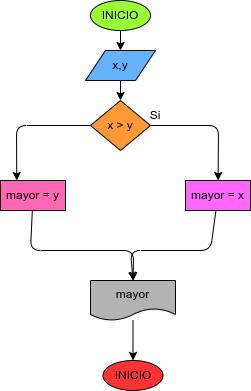

The diagram above was exported from draw.io. Its source (the exported page's mxGraphModel, read from the mxfile embedded in the PNG):
<mxGraphModel dx="647" dy="310" grid="1" gridSize="10" guides="1" tooltips="1" connect="1" arrows="1" fold="1" page="1" pageScale="1" pageWidth="850" pageHeight="1100" math="0" shadow="0">
  <root>
    <mxCell id="0" />
    <mxCell id="1" parent="0" />
    <mxCell id="4" value="" style="edgeStyle=none;html=1;" edge="1" parent="1" source="2" target="3">
      <mxGeometry relative="1" as="geometry" />
    </mxCell>
    <mxCell id="2" value="INICIO" style="ellipse;whiteSpace=wrap;html=1;fillColor=#99FF33;" vertex="1" parent="1">
      <mxGeometry x="210" y="20" width="60" height="30" as="geometry" />
    </mxCell>
    <mxCell id="6" value="" style="edgeStyle=none;html=1;" edge="1" parent="1" source="3" target="5">
      <mxGeometry relative="1" as="geometry" />
    </mxCell>
    <mxCell id="3" value="x,y" style="shape=parallelogram;perimeter=parallelogramPerimeter;whiteSpace=wrap;html=1;fixedSize=1;fillColor=#66B2FF;" vertex="1" parent="1">
      <mxGeometry x="205" y="70" width="70" height="30" as="geometry" />
    </mxCell>
    <mxCell id="8" value="" style="edgeStyle=none;html=1;" edge="1" parent="1" source="5" target="7">
      <mxGeometry relative="1" as="geometry">
        <Array as="points">
          <mxPoint x="338" y="145" />
        </Array>
      </mxGeometry>
    </mxCell>
    <mxCell id="11" style="edgeStyle=none;html=1;entryX=0.25;entryY=0;entryDx=0;entryDy=0;" edge="1" parent="1" source="5" target="10">
      <mxGeometry relative="1" as="geometry">
        <Array as="points">
          <mxPoint x="136" y="145" />
        </Array>
      </mxGeometry>
    </mxCell>
    <mxCell id="5" value="x &amp;gt; y" style="rhombus;whiteSpace=wrap;html=1;fillColor=#FF9933;" vertex="1" parent="1">
      <mxGeometry x="210" y="120" width="60" height="50" as="geometry" />
    </mxCell>
    <mxCell id="16" style="edgeStyle=none;html=1;entryX=0.5;entryY=0;entryDx=0;entryDy=0;" edge="1" parent="1" source="7" target="14">
      <mxGeometry relative="1" as="geometry">
        <Array as="points">
          <mxPoint x="330" y="270" />
          <mxPoint x="250" y="270" />
        </Array>
      </mxGeometry>
    </mxCell>
    <mxCell id="7" value="mayor = x" style="whiteSpace=wrap;html=1;fillColor=#FF66FF;" vertex="1" parent="1">
      <mxGeometry x="305" y="200" width="65" height="30" as="geometry" />
    </mxCell>
    <mxCell id="9" value="Si" style="text;html=1;strokeColor=none;fillColor=none;align=center;verticalAlign=middle;whiteSpace=wrap;rounded=0;" vertex="1" parent="1">
      <mxGeometry x="245" y="120" width="60" height="30" as="geometry" />
    </mxCell>
    <mxCell id="15" style="edgeStyle=none;html=1;" edge="1" parent="1" source="10" target="14">
      <mxGeometry relative="1" as="geometry">
        <Array as="points">
          <mxPoint x="150" y="270" />
          <mxPoint x="253" y="270" />
        </Array>
      </mxGeometry>
    </mxCell>
    <mxCell id="10" value="mayor = y" style="whiteSpace=wrap;html=1;fillColor=#FF66B3;" vertex="1" parent="1">
      <mxGeometry x="120" y="200" width="65" height="30" as="geometry" />
    </mxCell>
    <mxCell id="18" style="edgeStyle=none;html=1;entryX=0.5;entryY=0;entryDx=0;entryDy=0;" edge="1" parent="1" source="14" target="17">
      <mxGeometry relative="1" as="geometry" />
    </mxCell>
    <mxCell id="14" value="mayor" style="shape=document;whiteSpace=wrap;html=1;boundedLbl=1;fillColor=#B3B3B3;" vertex="1" parent="1">
      <mxGeometry x="210" y="300" width="85" height="40" as="geometry" />
    </mxCell>
    <mxCell id="17" value="INICIO" style="ellipse;whiteSpace=wrap;html=1;fillColor=#FF3333;" vertex="1" parent="1">
      <mxGeometry x="222.5" y="380" width="60" height="30" as="geometry" />
    </mxCell>
  </root>
</mxGraphModel>